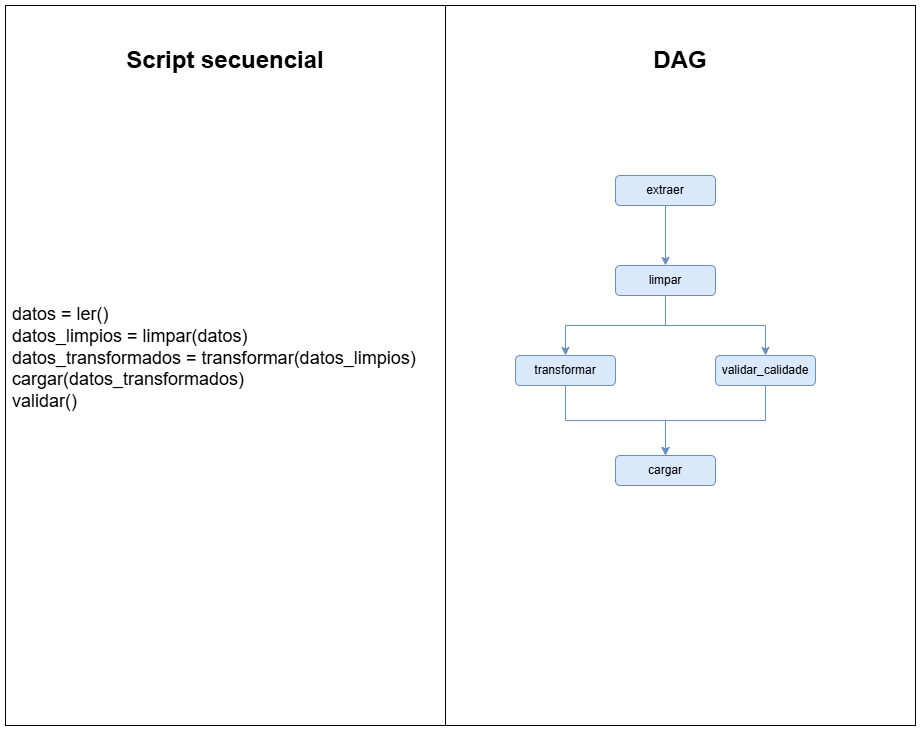

The diagram above was exported from draw.io. Its source (the exported page's mxGraphModel, read from the mxfile embedded in the PNG):
<mxGraphModel dx="1120" dy="1109" grid="1" gridSize="10" guides="1" tooltips="1" connect="1" arrows="1" fold="1" page="1" pageScale="1" pageWidth="1169" pageHeight="827" math="0" shadow="0">
  <root>
    <mxCell id="0" />
    <mxCell id="1" parent="0" />
    <mxCell id="IzKJ_7GtCa6tQh-iemt_-1" parent="1" style="rounded=0;whiteSpace=wrap;html=1;align=left;" value="&lt;div&gt;&lt;font style=&quot;font-size: 18px;&quot;&gt;&amp;nbsp;datos = ler()&lt;/font&gt;&lt;/div&gt;&lt;div&gt;&lt;font style=&quot;font-size: 18px;&quot;&gt;&amp;nbsp;datos_limpios = limpar(datos)&lt;/font&gt;&lt;/div&gt;&lt;div&gt;&lt;font style=&quot;font-size: 18px;&quot;&gt;&amp;nbsp;datos_transformados = transformar(datos_limpios)&lt;/font&gt;&lt;/div&gt;&lt;div&gt;&lt;font style=&quot;font-size: 18px;&quot;&gt;&amp;nbsp;cargar(datos_transformados)&lt;/font&gt;&lt;/div&gt;&lt;div&gt;&lt;font style=&quot;font-size: 18px;&quot;&gt;&amp;nbsp;validar()&lt;/font&gt;&lt;/div&gt;&lt;div&gt;&lt;br&gt;&lt;/div&gt;" vertex="1">
      <mxGeometry height="720" width="440" y="80" as="geometry" />
    </mxCell>
    <mxCell id="IzKJ_7GtCa6tQh-iemt_-2" parent="1" style="rounded=0;whiteSpace=wrap;html=1;" value="" vertex="1">
      <mxGeometry height="720" width="470" x="440" y="80" as="geometry" />
    </mxCell>
    <mxCell id="IzKJ_7GtCa6tQh-iemt_-8" edge="1" parent="1" source="IzKJ_7GtCa6tQh-iemt_-3" style="edgeStyle=orthogonalEdgeStyle;rounded=0;orthogonalLoop=1;jettySize=auto;html=1;exitX=0.5;exitY=1;exitDx=0;exitDy=0;fillColor=#dae8fc;strokeColor=#6c8ebf;" target="IzKJ_7GtCa6tQh-iemt_-4">
      <mxGeometry relative="1" as="geometry" />
    </mxCell>
    <mxCell id="IzKJ_7GtCa6tQh-iemt_-3" parent="1" style="rounded=1;whiteSpace=wrap;html=1;fillColor=#dae8fc;strokeColor=#6c8ebf;" value="extraer" vertex="1">
      <mxGeometry height="30" width="100" x="610" y="250" as="geometry" />
    </mxCell>
    <mxCell id="IzKJ_7GtCa6tQh-iemt_-9" edge="1" parent="1" source="IzKJ_7GtCa6tQh-iemt_-4" style="edgeStyle=orthogonalEdgeStyle;rounded=0;orthogonalLoop=1;jettySize=auto;html=1;exitX=0.5;exitY=1;exitDx=0;exitDy=0;entryX=0.5;entryY=0;entryDx=0;entryDy=0;fillColor=#dae8fc;strokeColor=#6c8ebf;" target="IzKJ_7GtCa6tQh-iemt_-5">
      <mxGeometry relative="1" as="geometry" />
    </mxCell>
    <mxCell id="IzKJ_7GtCa6tQh-iemt_-10" edge="1" parent="1" source="IzKJ_7GtCa6tQh-iemt_-4" style="edgeStyle=orthogonalEdgeStyle;rounded=0;orthogonalLoop=1;jettySize=auto;html=1;exitX=0.5;exitY=1;exitDx=0;exitDy=0;entryX=0.5;entryY=0;entryDx=0;entryDy=0;fillColor=#dae8fc;strokeColor=#6c8ebf;" target="IzKJ_7GtCa6tQh-iemt_-6">
      <mxGeometry relative="1" as="geometry" />
    </mxCell>
    <mxCell id="IzKJ_7GtCa6tQh-iemt_-4" parent="1" style="rounded=1;whiteSpace=wrap;html=1;fillColor=#dae8fc;strokeColor=#6c8ebf;" value="limpar" vertex="1">
      <mxGeometry height="30" width="100" x="610" y="340" as="geometry" />
    </mxCell>
    <mxCell id="IzKJ_7GtCa6tQh-iemt_-11" edge="1" parent="1" source="IzKJ_7GtCa6tQh-iemt_-5" style="edgeStyle=orthogonalEdgeStyle;rounded=0;orthogonalLoop=1;jettySize=auto;html=1;exitX=0.5;exitY=1;exitDx=0;exitDy=0;entryX=0.5;entryY=0;entryDx=0;entryDy=0;fillColor=#dae8fc;strokeColor=#6c8ebf;" target="IzKJ_7GtCa6tQh-iemt_-7">
      <mxGeometry relative="1" as="geometry" />
    </mxCell>
    <mxCell id="IzKJ_7GtCa6tQh-iemt_-5" parent="1" style="rounded=1;whiteSpace=wrap;html=1;fillColor=#dae8fc;strokeColor=#6c8ebf;" value="transformar" vertex="1">
      <mxGeometry height="30" width="100" x="510" y="430" as="geometry" />
    </mxCell>
    <mxCell id="IzKJ_7GtCa6tQh-iemt_-12" edge="1" parent="1" source="IzKJ_7GtCa6tQh-iemt_-6" style="edgeStyle=orthogonalEdgeStyle;rounded=0;orthogonalLoop=1;jettySize=auto;html=1;exitX=0.5;exitY=1;exitDx=0;exitDy=0;fillColor=#dae8fc;strokeColor=#6c8ebf;">
      <mxGeometry relative="1" as="geometry">
        <mxPoint x="660" y="530" as="targetPoint" />
      </mxGeometry>
    </mxCell>
    <mxCell id="IzKJ_7GtCa6tQh-iemt_-6" parent="1" style="rounded=1;whiteSpace=wrap;html=1;fillColor=#dae8fc;strokeColor=#6c8ebf;" value="validar_calidade" vertex="1">
      <mxGeometry height="30" width="100" x="710" y="430" as="geometry" />
    </mxCell>
    <mxCell id="IzKJ_7GtCa6tQh-iemt_-7" parent="1" style="rounded=1;whiteSpace=wrap;html=1;fillColor=#dae8fc;strokeColor=#6c8ebf;" value="cargar" vertex="1">
      <mxGeometry height="30" width="100" x="610" y="530" as="geometry" />
    </mxCell>
    <mxCell id="IzKJ_7GtCa6tQh-iemt_-14" parent="1" style="text;html=1;whiteSpace=wrap;strokeColor=none;fillColor=none;align=center;verticalAlign=middle;rounded=0;" value="&lt;font style=&quot;font-size: 24px;&quot;&gt;&lt;b&gt;Script secuencial&lt;/b&gt;&lt;/font&gt;" vertex="1">
      <mxGeometry height="30" width="210" x="115" y="120" as="geometry" />
    </mxCell>
    <mxCell id="IzKJ_7GtCa6tQh-iemt_-15" parent="1" style="text;html=1;whiteSpace=wrap;strokeColor=none;fillColor=none;align=center;verticalAlign=middle;rounded=0;" value="&lt;font style=&quot;font-size: 24px;&quot;&gt;&lt;b&gt;DAG&lt;/b&gt;&lt;/font&gt;" vertex="1">
      <mxGeometry height="30" width="210" x="570" y="120" as="geometry" />
    </mxCell>
  </root>
</mxGraphModel>